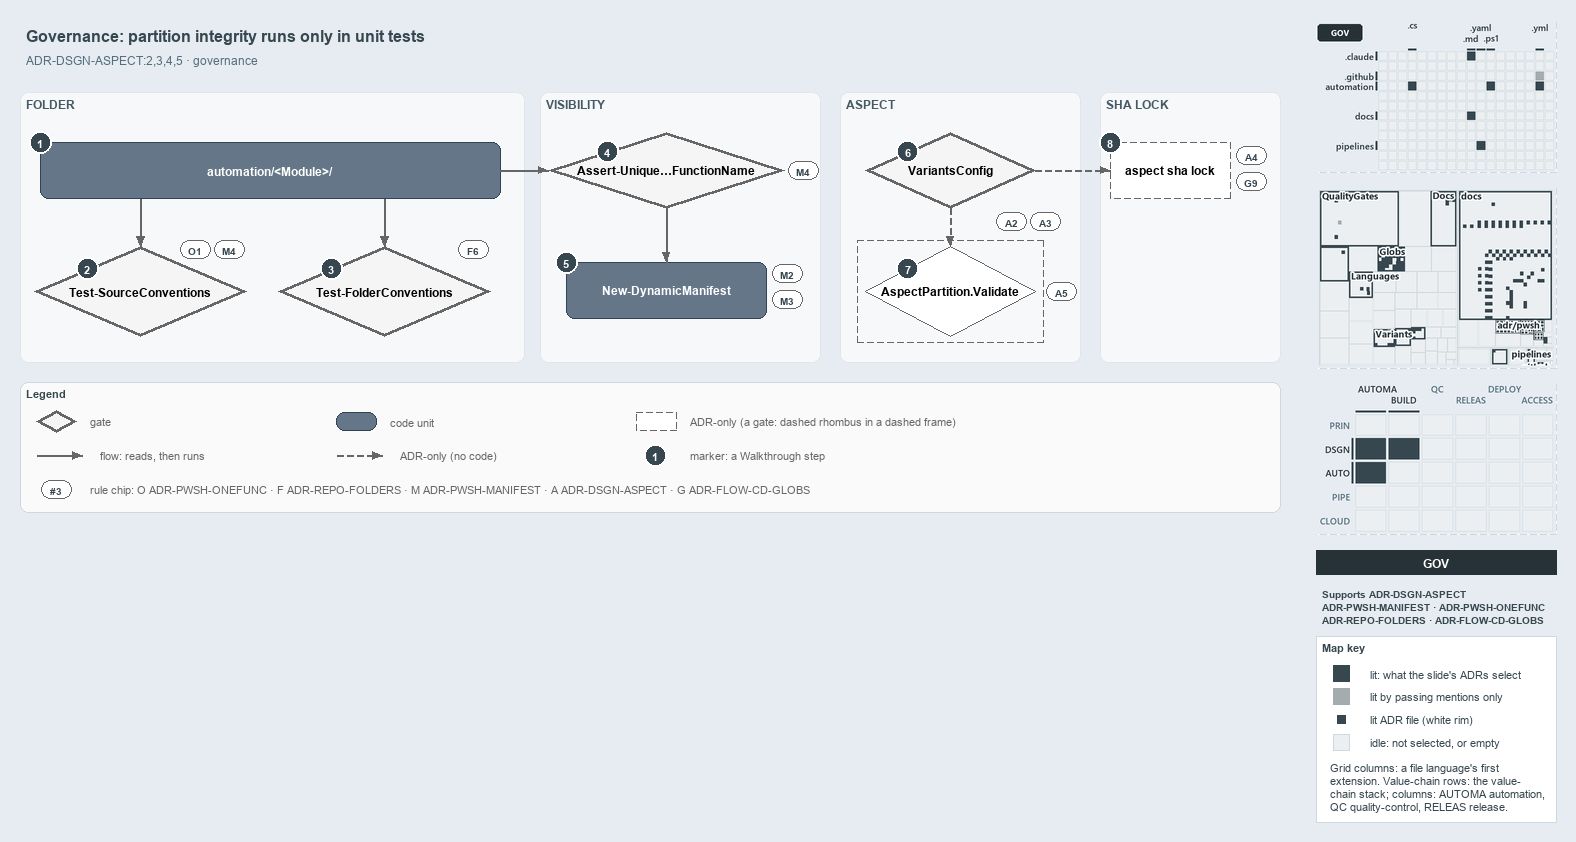

The diagram above was exported from draw.io. Its source (the exported page's mxGraphModel, read from the mxfile embedded in the PNG):
<mxGraphModel dx="1024" dy="768" grid="0" gridSize="10" guides="1" tooltips="1" connect="1" arrows="1" fold="1" page="1" pageScale="1" pageWidth="1572" pageHeight="602" background="#E6ECF2" math="0" shadow="0">
  <root>
    <mxCell id="0" />
    <mxCell id="1" parent="0" />
    <mxCell id="title" value="Governance: partition integrity runs only in unit tests" style="text;html=1;align=left;verticalAlign=middle;fontSize=16;fontStyle=1;fontColor=#37474F;" vertex="1" parent="1">
      <mxGeometry x="20" y="14" width="1260" height="30" as="geometry" />
    </mxCell>
    <mxCell id="subtitle" value="ADR-DSGN-ASPECT:2,3,4,5 &amp;#183; governance" style="text;html=1;align=left;verticalAlign=middle;fontSize=12;fontColor=#546E7A;" vertex="1" parent="1">
      <mxGeometry x="20" y="44" width="1240" height="20" as="geometry" />
    </mxCell>
    <mxCell id="band-folder" value="FOLDER" style="rounded=1;html=1;arcSize=3;fillColor=#F6F8FA;strokeColor=#E1E4E8;verticalAlign=top;align=left;spacingLeft=8;fontStyle=1;fontSize=12;fontColor=#455A64;" vertex="1" parent="1">
      <mxGeometry x="20" y="86" width="504" height="270" as="geometry" />
    </mxCell>
    <mxCell id="band-visibility" value="VISIBILITY" style="rounded=1;html=1;arcSize=3;fillColor=#F6F8FA;strokeColor=#E1E4E8;verticalAlign=top;align=left;spacingLeft=8;fontStyle=1;fontSize=12;fontColor=#455A64;" vertex="1" parent="1">
      <mxGeometry x="540" y="86" width="280" height="270" as="geometry" />
    </mxCell>
    <mxCell id="band-aspect" value="ASPECT" style="rounded=1;html=1;arcSize=3;fillColor=#F6F8FA;strokeColor=#E1E4E8;verticalAlign=top;align=left;spacingLeft=8;fontStyle=1;fontSize=12;fontColor=#455A64;" vertex="1" parent="1">
      <mxGeometry x="840" y="86" width="240" height="270" as="geometry" />
    </mxCell>
    <mxCell id="band-lock" value="SHA LOCK" style="rounded=1;html=1;arcSize=3;fillColor=#F6F8FA;strokeColor=#E1E4E8;verticalAlign=top;align=left;spacingLeft=8;fontStyle=1;fontSize=12;fontColor=#455A64;" vertex="1" parent="1">
      <mxGeometry x="1100" y="86" width="180" height="270" as="geometry" />
    </mxCell>
    <mxCell id="folder" value="&lt;b&gt;automation/&amp;lt;Module&amp;gt;/&lt;/b&gt;" style="rounded=1;whiteSpace=wrap;html=1;arcSize=20;fillColor=#647687;strokeColor=#314354;fontColor=#FFFFFF;fontSize=12;" vertex="1" parent="1">
      <mxGeometry x="40" y="136" width="460" height="56" as="geometry" />
    </mxCell>
    <mxCell id="gate-source" value="&lt;b&gt;Test-SourceConventions&lt;/b&gt;" style="rhombus;whiteSpace=wrap;html=1;fillColor=#f5f5f5;strokeColor=#666666;strokeWidth=3;fontSize=12;" vertex="1" parent="1">
      <mxGeometry x="34" y="240" width="212" height="90" as="geometry" />
    </mxCell>
    <mxCell id="gate-folder" value="&lt;b&gt;Test-FolderConventions&lt;/b&gt;" style="rhombus;whiteSpace=wrap;html=1;fillColor=#f5f5f5;strokeColor=#666666;strokeWidth=3;fontSize=12;" vertex="1" parent="1">
      <mxGeometry x="278" y="240" width="212" height="90" as="geometry" />
    </mxCell>
    <mxCell id="gate-unique" value="&lt;b&gt;Assert-Unique&amp;#8230;FunctionName&lt;/b&gt;" style="rhombus;whiteSpace=wrap;html=1;fillColor=#f5f5f5;strokeColor=#666666;strokeWidth=3;fontSize=12;" vertex="1" parent="1">
      <mxGeometry x="548" y="126" width="236" height="76" as="geometry" />
    </mxCell>
    <mxCell id="manifest" value="&lt;b&gt;New-DynamicManifest&lt;/b&gt;" style="rounded=1;whiteSpace=wrap;html=1;arcSize=20;fillColor=#647687;strokeColor=#314354;fontColor=#FFFFFF;fontSize=12;" vertex="1" parent="1">
      <mxGeometry x="566" y="256" width="200" height="56" as="geometry" />
    </mxCell>
    <mxCell id="gate-variants" value="&lt;b&gt;VariantsConfig&lt;/b&gt;" style="rhombus;whiteSpace=wrap;html=1;fillColor=#f5f5f5;strokeColor=#666666;strokeWidth=3;fontSize=12;" vertex="1" parent="1">
      <mxGeometry x="865" y="126" width="170" height="76" as="geometry" />
    </mxCell>
    <mxCell id="frame-validate" value="" style="rounded=0;html=1;fillColor=none;strokeColor=#666666;dashed=1;" vertex="1" parent="1">
      <mxGeometry x="857" y="234" width="186" height="102" as="geometry" />
    </mxCell>
    <mxCell id="validate" value="&lt;b&gt;AspectPartition.Validate&lt;/b&gt;" style="rhombus;whiteSpace=wrap;html=1;fillColor=#FFFFFF;strokeColor=#666666;dashed=1;fontSize=12;" vertex="1" parent="1">
      <mxGeometry x="865" y="240" width="170" height="90" as="geometry" />
    </mxCell>
    <mxCell id="lock" value="&lt;b&gt;aspect sha lock&lt;/b&gt;" style="rounded=1;whiteSpace=wrap;html=1;arcSize=20;fillColor=#FFFFFF;strokeColor=#666666;dashed=1;fontSize=12;" vertex="1" parent="1">
      <mxGeometry x="1110" y="136" width="120" height="56" as="geometry" />
    </mxCell>
    <mxCell id="port-folder-b1" value="" style="text;html=1;strokeColor=none;fillColor=none;" vertex="1" parent="1">
      <mxGeometry x="140" y="192" width="1" height="1" as="geometry" />
    </mxCell>
    <mxCell id="edge-folder-source" value="" style="edgeStyle=orthogonalEdgeStyle;rounded=1;html=1;endArrow=block;strokeColor=#666666;" edge="1" parent="1" source="port-folder-b1" target="gate-source">
      <mxGeometry relative="1" as="geometry" />
    </mxCell>
    <mxCell id="port-folder-b2" value="" style="text;html=1;strokeColor=none;fillColor=none;" vertex="1" parent="1">
      <mxGeometry x="384" y="192" width="1" height="1" as="geometry" />
    </mxCell>
    <mxCell id="edge-folder-folder" value="" style="edgeStyle=orthogonalEdgeStyle;rounded=1;html=1;endArrow=block;strokeColor=#666666;" edge="1" parent="1" source="port-folder-b2" target="gate-folder">
      <mxGeometry relative="1" as="geometry" />
    </mxCell>
    <mxCell id="edge-folder-unique" value="" style="edgeStyle=orthogonalEdgeStyle;rounded=1;html=1;endArrow=block;strokeColor=#666666;" edge="1" parent="1" source="folder" target="gate-unique">
      <mxGeometry relative="1" as="geometry" />
    </mxCell>
    <mxCell id="edge-unique-manifest" value="" style="edgeStyle=orthogonalEdgeStyle;rounded=1;html=1;endArrow=block;strokeColor=#666666;" edge="1" parent="1" source="gate-unique" target="manifest">
      <mxGeometry relative="1" as="geometry" />
    </mxCell>
    <mxCell id="edge-variants-validate" value="" style="edgeStyle=orthogonalEdgeStyle;rounded=1;html=1;endArrow=block;strokeColor=#666666;dashed=1;" edge="1" parent="1" source="gate-variants" target="validate">
      <mxGeometry relative="1" as="geometry" />
    </mxCell>
    <mxCell id="edge-variants-lock" value="" style="edgeStyle=orthogonalEdgeStyle;rounded=1;html=1;endArrow=block;strokeColor=#666666;dashed=1;" edge="1" parent="1" source="gate-variants" target="lock">
      <mxGeometry relative="1" as="geometry" />
    </mxCell>
    <mxCell id="mark-1" value="1" style="ellipse;html=1;fillColor=#37474F;strokeColor=#FFFFFF;strokeWidth=2;fontColor=#FFFFFF;fontStyle=1;fontSize=11;" vertex="1" parent="1">
      <mxGeometry x="29" y="125" width="22" height="22" as="geometry" />
    </mxCell>
    <mxCell id="mark-2" value="2" style="ellipse;html=1;fillColor=#37474F;strokeColor=#FFFFFF;strokeWidth=2;fontColor=#FFFFFF;fontStyle=1;fontSize=11;" vertex="1" parent="1">
      <mxGeometry x="76" y="251.5" width="22" height="22" as="geometry" />
    </mxCell>
    <mxCell id="mark-3" value="3" style="ellipse;html=1;fillColor=#37474F;strokeColor=#FFFFFF;strokeWidth=2;fontColor=#FFFFFF;fontStyle=1;fontSize=11;" vertex="1" parent="1">
      <mxGeometry x="320" y="251.5" width="22" height="22" as="geometry" />
    </mxCell>
    <mxCell id="mark-4" value="4" style="ellipse;html=1;fillColor=#37474F;strokeColor=#FFFFFF;strokeWidth=2;fontColor=#FFFFFF;fontStyle=1;fontSize=11;" vertex="1" parent="1">
      <mxGeometry x="596" y="134" width="22" height="22" as="geometry" />
    </mxCell>
    <mxCell id="mark-5" value="5" style="ellipse;html=1;fillColor=#37474F;strokeColor=#FFFFFF;strokeWidth=2;fontColor=#FFFFFF;fontStyle=1;fontSize=11;" vertex="1" parent="1">
      <mxGeometry x="555" y="245" width="22" height="22" as="geometry" />
    </mxCell>
    <mxCell id="mark-6" value="6" style="ellipse;html=1;fillColor=#37474F;strokeColor=#FFFFFF;strokeWidth=2;fontColor=#FFFFFF;fontStyle=1;fontSize=11;" vertex="1" parent="1">
      <mxGeometry x="896.5" y="134" width="22" height="22" as="geometry" />
    </mxCell>
    <mxCell id="mark-7" value="7" style="ellipse;html=1;fillColor=#37474F;strokeColor=#FFFFFF;strokeWidth=2;fontColor=#FFFFFF;fontStyle=1;fontSize=11;" vertex="1" parent="1">
      <mxGeometry x="896.5" y="251.5" width="22" height="22" as="geometry" />
    </mxCell>
    <mxCell id="mark-8" value="8" style="ellipse;html=1;fillColor=#37474F;strokeColor=#FFFFFF;strokeWidth=2;fontColor=#FFFFFF;fontStyle=1;fontSize=11;" vertex="1" parent="1">
      <mxGeometry x="1099" y="125" width="22" height="22" as="geometry" />
    </mxCell>
    <mxCell id="chip-source-o1" value="O1" style="rounded=1;arcSize=50;whiteSpace=wrap;html=1;fillColor=#FFFFFF;strokeColor=#666666;fontColor=#37474F;fontStyle=1;fontSize=10.5;" vertex="1" parent="1">
      <mxGeometry x="180" y="234" width="30" height="18" as="geometry" />
    </mxCell>
    <mxCell id="chip-source-m4" value="M4" style="rounded=1;arcSize=50;whiteSpace=wrap;html=1;fillColor=#FFFFFF;strokeColor=#666666;fontColor=#37474F;fontStyle=1;fontSize=10.5;" vertex="1" parent="1">
      <mxGeometry x="214" y="234" width="30" height="18" as="geometry" />
    </mxCell>
    <mxCell id="chip-folder-f6" value="F6" style="rounded=1;arcSize=50;whiteSpace=wrap;html=1;fillColor=#FFFFFF;strokeColor=#666666;fontColor=#37474F;fontStyle=1;fontSize=10.5;" vertex="1" parent="1">
      <mxGeometry x="458" y="234" width="30" height="18" as="geometry" />
    </mxCell>
    <mxCell id="chip-unique-m4" value="M4" style="rounded=1;arcSize=50;whiteSpace=wrap;html=1;fillColor=#FFFFFF;strokeColor=#666666;fontColor=#37474F;fontStyle=1;fontSize=10.5;" vertex="1" parent="1">
      <mxGeometry x="788" y="155" width="30" height="18" as="geometry" />
    </mxCell>
    <mxCell id="chip-manifest-m2" value="M2" style="rounded=1;arcSize=50;whiteSpace=wrap;html=1;fillColor=#FFFFFF;strokeColor=#666666;fontColor=#37474F;fontStyle=1;fontSize=10.5;" vertex="1" parent="1">
      <mxGeometry x="772" y="258" width="30" height="18" as="geometry" />
    </mxCell>
    <mxCell id="chip-manifest-m3" value="M3" style="rounded=1;arcSize=50;whiteSpace=wrap;html=1;fillColor=#FFFFFF;strokeColor=#666666;fontColor=#37474F;fontStyle=1;fontSize=10.5;" vertex="1" parent="1">
      <mxGeometry x="772" y="284" width="30" height="18" as="geometry" />
    </mxCell>
    <mxCell id="chip-variants-a2" value="A2" style="rounded=1;arcSize=50;whiteSpace=wrap;html=1;fillColor=#FFFFFF;strokeColor=#666666;fontColor=#37474F;fontStyle=1;fontSize=10.5;" vertex="1" parent="1">
      <mxGeometry x="996" y="206" width="30" height="18" as="geometry" />
    </mxCell>
    <mxCell id="chip-variants-a3" value="A3" style="rounded=1;arcSize=50;whiteSpace=wrap;html=1;fillColor=#FFFFFF;strokeColor=#666666;fontColor=#37474F;fontStyle=1;fontSize=10.5;" vertex="1" parent="1">
      <mxGeometry x="1030" y="206" width="30" height="18" as="geometry" />
    </mxCell>
    <mxCell id="chip-validate-a5" value="A5" style="rounded=1;arcSize=50;whiteSpace=wrap;html=1;fillColor=#FFFFFF;strokeColor=#666666;fontColor=#37474F;fontStyle=1;fontSize=10.5;" vertex="1" parent="1">
      <mxGeometry x="1046" y="276" width="30" height="18" as="geometry" />
    </mxCell>
    <mxCell id="chip-lock-a4" value="A4" style="rounded=1;arcSize=50;whiteSpace=wrap;html=1;fillColor=#FFFFFF;strokeColor=#666666;fontColor=#37474F;fontStyle=1;fontSize=10.5;" vertex="1" parent="1">
      <mxGeometry x="1236" y="140" width="30" height="18" as="geometry" />
    </mxCell>
    <mxCell id="chip-lock-g9" value="G9" style="rounded=1;arcSize=50;whiteSpace=wrap;html=1;fillColor=#FFFFFF;strokeColor=#666666;fontColor=#37474F;fontStyle=1;fontSize=10.5;" vertex="1" parent="1">
      <mxGeometry x="1236" y="166" width="30" height="18" as="geometry" />
    </mxCell>
    <mxCell id="legend" value="&lt;b&gt;Legend&lt;/b&gt;" style="rounded=1;whiteSpace=wrap;html=1;arcSize=6;fillColor=#FAFAFA;strokeColor=#CFD8DC;align=left;verticalAlign=top;spacing=8;fontSize=11;fontColor=#37474F;" vertex="1" parent="1">
      <mxGeometry x="20" y="376" width="1260" height="130" as="geometry" />
    </mxCell>
    <mxCell id="legend-gate" value="" style="rhombus;whiteSpace=wrap;html=1;fillColor=#f5f5f5;strokeColor=#666666;strokeWidth=3;fontSize=12;" vertex="1" parent="1">
      <mxGeometry x="36" y="404" width="40" height="22" as="geometry" />
    </mxCell>
    <mxCell id="legend-gate-text" value="gate" style="text;html=1;align=left;verticalAlign=middle;fontSize=11;fontColor=#666666;" vertex="1" parent="1">
      <mxGeometry x="84" y="405" width="240" height="20" as="geometry" />
    </mxCell>
    <mxCell id="legend-code" value="" style="rounded=1;whiteSpace=wrap;html=1;arcSize=20;fillColor=#647687;strokeColor=#314354;fontColor=#FFFFFF;fontSize=12;" vertex="1" parent="1">
      <mxGeometry x="336" y="406" width="40" height="18" as="geometry" />
    </mxCell>
    <mxCell id="legend-code-text" value="code unit" style="text;html=1;align=left;verticalAlign=middle;fontSize=11;fontColor=#666666;" vertex="1" parent="1">
      <mxGeometry x="384" y="405" width="240" height="20" as="geometry" />
    </mxCell>
    <mxCell id="legend-adronly" value="" style="rounded=1;whiteSpace=wrap;html=1;arcSize=20;fillColor=#FFFFFF;strokeColor=#666666;dashed=1;fontSize=12;" vertex="1" parent="1">
      <mxGeometry x="636" y="406" width="40" height="18" as="geometry" />
    </mxCell>
    <mxCell id="legend-adronly-text" value="ADR-only (a gate: dashed rhombus in a dashed frame)" style="text;html=1;align=left;verticalAlign=middle;fontSize=11;fontColor=#666666;" vertex="1" parent="1">
      <mxGeometry x="684" y="405" width="240" height="20" as="geometry" />
    </mxCell>
    <mxCell id="legend-flow-a" value="" style="text;html=1;strokeColor=none;fillColor=none;" vertex="1" parent="1">
      <mxGeometry x="36" y="449" width="1" height="1" as="geometry" />
    </mxCell>
    <mxCell id="legend-flow-b" value="" style="text;html=1;strokeColor=none;fillColor=none;" vertex="1" parent="1">
      <mxGeometry x="82" y="449" width="1" height="1" as="geometry" />
    </mxCell>
    <mxCell id="legend-flow" value="" style="edgeStyle=orthogonalEdgeStyle;rounded=1;html=1;endArrow=block;strokeColor=#666666;" edge="1" parent="1" source="legend-flow-a" target="legend-flow-b">
      <mxGeometry relative="1" as="geometry" />
    </mxCell>
    <mxCell id="legend-flow-text" value="flow: reads, then runs" style="text;html=1;align=left;verticalAlign=middle;fontSize=11;fontColor=#666666;" vertex="1" parent="1">
      <mxGeometry x="94" y="439" width="240" height="20" as="geometry" />
    </mxCell>
    <mxCell id="legend-adr-a" value="" style="text;html=1;strokeColor=none;fillColor=none;" vertex="1" parent="1">
      <mxGeometry x="336" y="449" width="1" height="1" as="geometry" />
    </mxCell>
    <mxCell id="legend-adr-b" value="" style="text;html=1;strokeColor=none;fillColor=none;" vertex="1" parent="1">
      <mxGeometry x="382" y="449" width="1" height="1" as="geometry" />
    </mxCell>
    <mxCell id="legend-adr" value="" style="edgeStyle=orthogonalEdgeStyle;rounded=1;html=1;endArrow=block;strokeColor=#666666;dashed=1;" edge="1" parent="1" source="legend-adr-a" target="legend-adr-b">
      <mxGeometry relative="1" as="geometry" />
    </mxCell>
    <mxCell id="legend-adr-text" value="ADR-only (no code)" style="text;html=1;align=left;verticalAlign=middle;fontSize=11;fontColor=#666666;" vertex="1" parent="1">
      <mxGeometry x="394" y="439" width="240" height="20" as="geometry" />
    </mxCell>
    <mxCell id="legend-mark" value="1" style="ellipse;html=1;fillColor=#37474F;strokeColor=#FFFFFF;strokeWidth=2;fontColor=#FFFFFF;fontStyle=1;fontSize=11;" vertex="1" parent="1">
      <mxGeometry x="644" y="438" width="22" height="22" as="geometry" />
    </mxCell>
    <mxCell id="legend-mark-text" value="marker: a Walkthrough step" style="text;html=1;align=left;verticalAlign=middle;fontSize=11;fontColor=#666666;" vertex="1" parent="1">
      <mxGeometry x="684" y="439" width="220" height="20" as="geometry" />
    </mxCell>
    <mxCell id="legend-rule" value="#3" style="rounded=1;arcSize=50;whiteSpace=wrap;html=1;fillColor=#FFFFFF;strokeColor=#666666;fontColor=#37474F;fontStyle=1;fontSize=10.5;" vertex="1" parent="1">
      <mxGeometry x="41" y="474" width="30" height="18" as="geometry" />
    </mxCell>
    <mxCell id="legend-rule-text" value="rule chip: O ADR-PWSH-ONEFUNC &amp;#183; F ADR-REPO-FOLDERS &amp;#183; M ADR-PWSH-MANIFEST &amp;#183; A ADR-DSGN-ASPECT &amp;#183; G ADR-FLOW-CD-GLOBS" style="text;html=1;align=left;verticalAlign=middle;fontSize=11;fontColor=#666666;" vertex="1" parent="1">
      <mxGeometry x="84" y="473" width="900" height="20" as="geometry" />
    </mxCell>
    <mxCell id="minimap-grid" value="" style="shape=image;html=1;imageAspect=0;aspect=fixed;verticalLabelPosition=bottom;strokeColor=#CFD8DC;dashed=1;fillColor=#FAFAFA;image=data:image/png,(base64 omitted: 12976 chars);" vertex="1" parent="1">
      <mxGeometry x="1316" y="16" width="240" height="150" as="geometry" />
    </mxCell>
    <mxCell id="minimap-tree" value="" style="shape=image;html=1;imageAspect=0;aspect=fixed;verticalLabelPosition=bottom;strokeColor=#CFD8DC;dashed=1;fillColor=#FAFAFA;image=data:image/png,(base64 omitted: 25068 chars);" vertex="1" parent="1">
      <mxGeometry x="1316" y="182" width="240" height="180" as="geometry" />
    </mxCell>
    <mxCell id="minimap-chain" value="" style="shape=image;html=1;imageAspect=0;aspect=fixed;verticalLabelPosition=bottom;strokeColor=#CFD8DC;dashed=1;fillColor=#FAFAFA;image=data:image/png,(base64 omitted: 14396 chars);" vertex="1" parent="1">
      <mxGeometry x="1316" y="378" width="240" height="150" as="geometry" />
    </mxCell>
    <mxCell id="lens-badge" value="GOV" style="rounded=0;whiteSpace=wrap;html=1;align=center;verticalAlign=middle;fontSize=12;fontStyle=1;fontColor=#FFFFFF;fillColor=#263238;strokeColor=none;" vertex="1" parent="1">
      <mxGeometry x="1316" y="544" width="240" height="24" as="geometry" />
    </mxCell>
    <mxCell id="supports" value="&lt;b&gt;Supports&lt;/b&gt; ADR-DSGN-ASPECT&lt;br&gt;ADR-PWSH-MANIFEST &amp;#183; ADR-PWSH-ONEFUNC&lt;br&gt;ADR-REPO-FOLDERS &amp;#183; ADR-FLOW-CD-GLOBS" style="text;html=1;whiteSpace=wrap;align=left;verticalAlign=top;fontSize=10.5;fontColor=#37474F;" vertex="1" parent="1">
      <mxGeometry x="1316" y="576" width="240" height="46" as="geometry" />
    </mxCell>
    <mxCell id="mapkey" value="&lt;b&gt;Map key&lt;/b&gt;" style="rounded=0;whiteSpace=wrap;html=1;align=left;verticalAlign=top;fontSize=11;fontColor=#37474F;fillColor=#FFFFFF;strokeColor=#CFD8DC;spacingLeft=8;spacingTop=2;" vertex="1" parent="1">
      <mxGeometry x="1316" y="630" width="240" height="186" as="geometry" />
    </mxCell>
    <mxCell id="mapkey-lit" value="" style="rounded=0;html=1;fillColor=#37474F;strokeColor=#37474F;" vertex="1" parent="1">
      <mxGeometry x="1333.0" y="659.0" width="16" height="16" as="geometry" />
    </mxCell>
    <mxCell id="mapkey-lit-text" value="lit: what the slide's ADRs select" style="text;html=1;align=left;verticalAlign=middle;fontSize=11;fontColor=#37474F;" vertex="1" parent="1">
      <mxGeometry x="1364" y="657" width="184" height="20" as="geometry" />
    </mxCell>
    <mxCell id="mapkey-touched" value="" style="rounded=0;html=1;fillColor=#A4ACB0;strokeColor=#A4ACB0;" vertex="1" parent="1">
      <mxGeometry x="1333.0" y="682.0" width="16" height="16" as="geometry" />
    </mxCell>
    <mxCell id="mapkey-touched-text" value="lit by passing mentions only" style="text;html=1;align=left;verticalAlign=middle;fontSize=11;fontColor=#37474F;" vertex="1" parent="1">
      <mxGeometry x="1364" y="680" width="184" height="20" as="geometry" />
    </mxCell>
    <mxCell id="mapkey-adr" value="" style="rounded=0;html=1;fillColor=#37474F;strokeColor=#FFFFFF;strokeWidth=2;" vertex="1" parent="1">
      <mxGeometry x="1335.0" y="707.0" width="12" height="12" as="geometry" />
    </mxCell>
    <mxCell id="mapkey-adr-text" value="lit ADR file (white rim)" style="text;html=1;align=left;verticalAlign=middle;fontSize=11;fontColor=#37474F;" vertex="1" parent="1">
      <mxGeometry x="1364" y="703" width="184" height="20" as="geometry" />
    </mxCell>
    <mxCell id="mapkey-idle" value="" style="rounded=0;html=1;fillColor=#ECEFF1;strokeColor=#CFD8DC;" vertex="1" parent="1">
      <mxGeometry x="1333.0" y="728.0" width="16" height="16" as="geometry" />
    </mxCell>
    <mxCell id="mapkey-idle-text" value="idle: not selected, or empty" style="text;html=1;align=left;verticalAlign=middle;fontSize=11;fontColor=#37474F;" vertex="1" parent="1">
      <mxGeometry x="1364" y="726" width="184" height="20" as="geometry" />
    </mxCell>
    <mxCell id="mapkey-codes" value="Grid columns: a file language's first&lt;br&gt;extension. Value-chain rows: the value-&lt;br&gt;chain stack; columns: AUTOMA automation,&lt;br&gt;QC quality-control, RELEAS release." style="text;html=1;align=left;verticalAlign=top;whiteSpace=wrap;fontSize=11;fontColor=#37474F;" vertex="1" parent="1">
      <mxGeometry x="1324" y="750" width="224" height="60" as="geometry" />
    </mxCell>
  </root>
</mxGraphModel>